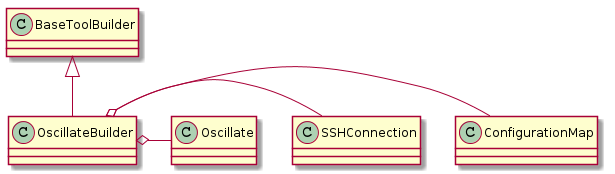

The diagram above was rendered by PlantUML. Its source (embedded in the PNG):
@startuml
BaseToolBuilder <|-- OscillateBuilder
OscillateBuilder o- ConfigurationMap
OscillateBuilder o- SSHConnection
OscillateBuilder o- Oscillate

@enduml